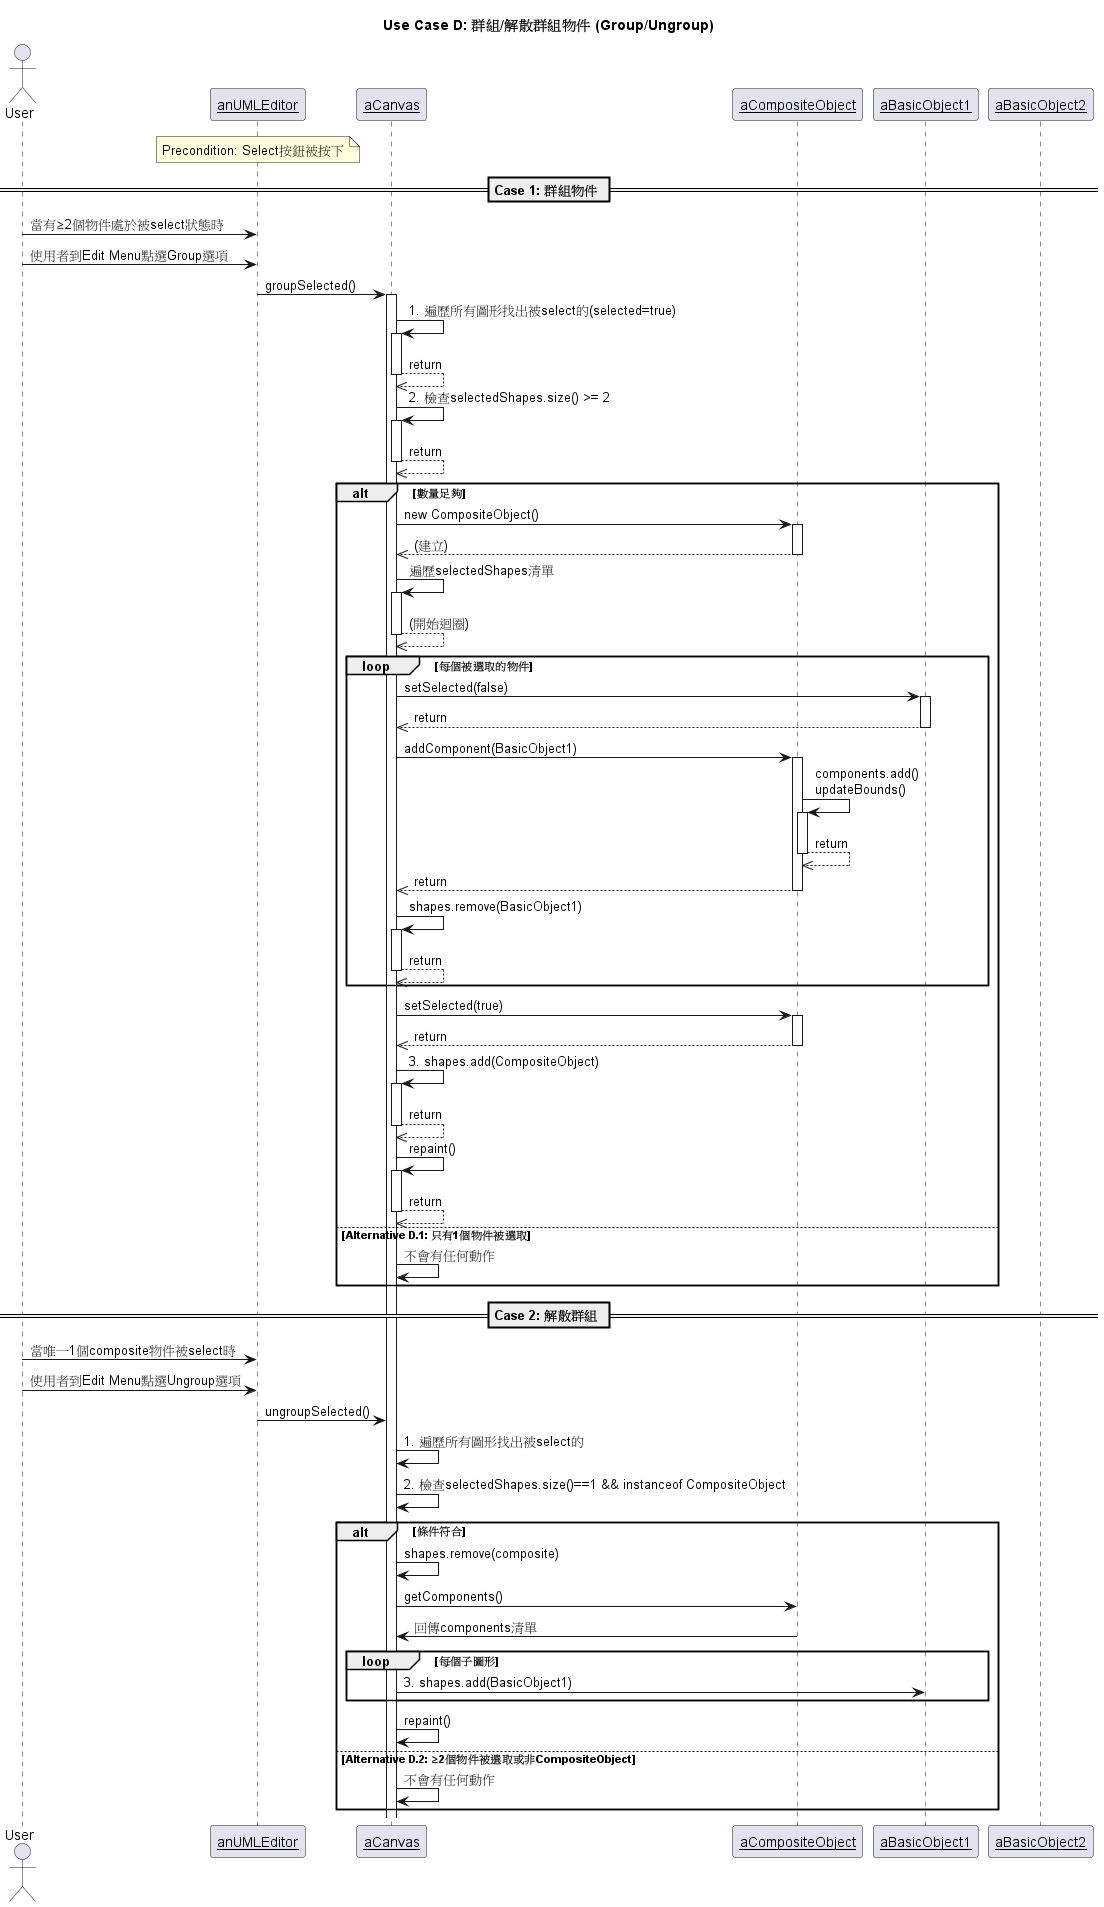

The diagram above was rendered by PlantUML. Its source (embedded in the PNG):
@startuml UseCase_D_GroupUngroup
title Use Case D: 群組/解散群組物件 (Group/Ungroup)

actor User
participant __anUMLEditor__ as UMLEditor
participant __aCanvas__  as Canvas
participant __aCompositeObject__ as CompositeObject
participant __aBasicObject1__ as BasicObject1
participant __aBasicObject2__ as BasicObject2

note over UMLEditor: Precondition: Select按鈕被按下

== Case 1: 群組物件 ==

User -> UMLEditor: 當有≥2個物件處於被select狀態時
User -> UMLEditor: 使用者到Edit Menu點選Group選項

UMLEditor -> Canvas ++ : groupSelected()
Canvas -> Canvas ++ : 1. 遍歷所有圖形找出被select的(selected=true)
Canvas -->> Canvas -- : return
Canvas -> Canvas ++ : 2. 檢查selectedShapes.size() >= 2
Canvas -->> Canvas -- : return

alt 數量足夠
Canvas -> CompositeObject ++ : new CompositeObject()
CompositeObject -->> Canvas -- : (建立)
Canvas -> Canvas ++ : 遍歷selectedShapes清單
Canvas -->> Canvas -- : (開始迴圈)

loop 每個被選取的物件
Canvas -> BasicObject1 ++ : setSelected(false)
BasicObject1 -->> Canvas -- : return
Canvas -> CompositeObject ++ : addComponent(BasicObject1)
CompositeObject -> CompositeObject ++ : components.add()\nupdateBounds()
CompositeObject -->> CompositeObject -- : return
CompositeObject -->> Canvas -- : return
Canvas -> Canvas ++ : shapes.remove(BasicObject1)
Canvas -->> Canvas -- : return
end

Canvas -> CompositeObject ++ : setSelected(true)
CompositeObject -->> Canvas -- : return
Canvas -> Canvas ++ : 3. shapes.add(CompositeObject)
Canvas -->> Canvas -- : return
Canvas -> Canvas ++ : repaint()
Canvas -->> Canvas -- : return

else Alternative D.1: 只有1個物件被選取
Canvas -> Canvas : 不會有任何動作
end

== Case 2: 解散群組 ==

User -> UMLEditor: 當唯一1個composite物件被select時
User -> UMLEditor: 使用者到Edit Menu點選Ungroup選項

UMLEditor -> Canvas: ungroupSelected()
Canvas -> Canvas: 1. 遍歷所有圖形找出被select的
Canvas -> Canvas: 2. 檢查selectedShapes.size()==1 && instanceof CompositeObject

alt 條件符合
Canvas -> Canvas: shapes.remove(composite)
Canvas -> CompositeObject: getComponents()
CompositeObject -> Canvas: 回傳components清單

loop 每個子圖形
Canvas -> BasicObject1: 3. shapes.add(BasicObject1)
end

Canvas -> Canvas: repaint()

else Alternative D.2: ≥2個物件被選取或非CompositeObject
Canvas -> Canvas: 不會有任何動作
end

@enduml